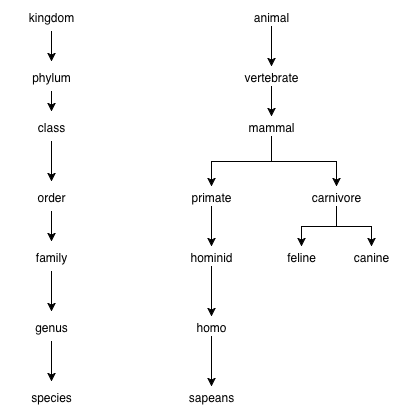

The diagram above was exported from draw.io. Its source (the exported page's mxGraphModel, read from the mxfile embedded in the PNG):
<mxGraphModel dx="630" dy="563" grid="1" gridSize="10" guides="1" tooltips="1" connect="1" fold="1" page="1" pageScale="1" pageWidth="826" pageHeight="1169" background="none" math="0">
  <root>
    <mxCell id="0" />
    <mxCell id="1" parent="0" />
    <mxCell id="106" value="kingdom" style="text;html=1;strokeColor=none;fillColor=none;align=center;verticalAlign=middle;whiteSpace=wrap;overflow=hidden;" vertex="1" parent="1">
      <mxGeometry x="100" y="50" width="100" height="30" as="geometry" />
    </mxCell>
    <mxCell id="107" value="phylum" style="text;html=1;strokeColor=none;fillColor=none;align=center;verticalAlign=middle;whiteSpace=wrap;overflow=hidden;" vertex="1" parent="1">
      <mxGeometry x="100" y="110" width="100" height="30" as="geometry" />
    </mxCell>
    <mxCell id="110" value="class" style="text;html=1;strokeColor=none;fillColor=none;align=center;verticalAlign=middle;whiteSpace=wrap;overflow=hidden;" vertex="1" parent="1">
      <mxGeometry x="100" y="160" width="100" height="30" as="geometry" />
    </mxCell>
    <mxCell id="112" value="order" style="text;html=1;strokeColor=none;fillColor=none;align=center;verticalAlign=middle;whiteSpace=wrap;overflow=hidden;" vertex="1" parent="1">
      <mxGeometry x="100" y="230" width="100" height="30" as="geometry" />
    </mxCell>
    <mxCell id="114" value="family" style="text;html=1;strokeColor=none;fillColor=none;align=center;verticalAlign=middle;whiteSpace=wrap;overflow=hidden;" vertex="1" parent="1">
      <mxGeometry x="100" y="290" width="100" height="30" as="geometry" />
    </mxCell>
    <mxCell id="116" value="genus" style="text;html=1;strokeColor=none;fillColor=none;align=center;verticalAlign=middle;whiteSpace=wrap;overflow=hidden;" vertex="1" parent="1">
      <mxGeometry x="100" y="360" width="100" height="30" as="geometry" />
    </mxCell>
    <mxCell id="124" value="species" style="text;html=1;strokeColor=none;fillColor=none;align=center;verticalAlign=middle;whiteSpace=wrap;overflow=hidden;" vertex="1" parent="1">
      <mxGeometry x="100" y="430" width="100" height="30" as="geometry" />
    </mxCell>
    <mxCell id="108" value="" style="edgeStyle=none;rounded=0;html=1;startArrow=none;startFill=0;endArrow=classic;endFill=1;" edge="1" parent="1" source="106" target="107">
      <mxGeometry relative="1" as="geometry" />
    </mxCell>
    <mxCell id="111" value="" style="edgeStyle=none;rounded=0;html=1;startArrow=none;startFill=0;endArrow=classic;endFill=1;" edge="1" parent="1" source="107" target="110">
      <mxGeometry relative="1" as="geometry" />
    </mxCell>
    <mxCell id="113" value="" style="edgeStyle=none;rounded=0;html=1;startArrow=none;startFill=0;endArrow=classic;endFill=1;" edge="1" parent="1" source="110" target="112">
      <mxGeometry relative="1" as="geometry" />
    </mxCell>
    <mxCell id="115" value="" style="edgeStyle=none;rounded=0;html=1;startArrow=none;startFill=0;endArrow=classic;endFill=1;" edge="1" parent="1" source="112" target="114">
      <mxGeometry relative="1" as="geometry" />
    </mxCell>
    <mxCell id="117" value="" style="edgeStyle=none;rounded=0;html=1;startArrow=none;startFill=0;endArrow=classic;endFill=1;" edge="1" parent="1" source="114" target="116">
      <mxGeometry relative="1" as="geometry" />
    </mxCell>
    <mxCell id="118" value="animal" style="text;html=1;strokeColor=none;fillColor=none;align=center;verticalAlign=middle;whiteSpace=wrap;overflow=hidden;" vertex="1" parent="1">
      <mxGeometry x="340" y="55" width="60" height="20" as="geometry" />
    </mxCell>
    <mxCell id="119" value="vertebrate" style="text;html=1;strokeColor=none;fillColor=none;align=center;verticalAlign=middle;whiteSpace=wrap;overflow=hidden;" vertex="1" parent="1">
      <mxGeometry x="340" y="115" width="60" height="20" as="geometry" />
    </mxCell>
    <mxCell id="121" value="mammal" style="text;html=1;strokeColor=none;fillColor=none;align=center;verticalAlign=middle;whiteSpace=wrap;overflow=hidden;" vertex="1" parent="1">
      <mxGeometry x="340" y="165" width="60" height="20" as="geometry" />
    </mxCell>
    <mxCell id="120" value="" style="edgeStyle=none;rounded=0;html=1;startArrow=none;startFill=0;endArrow=classic;endFill=1;" edge="1" parent="1" source="118" target="119">
      <mxGeometry relative="1" as="geometry" />
    </mxCell>
    <mxCell id="122" value="" style="edgeStyle=none;rounded=0;html=1;startArrow=none;startFill=0;endArrow=classic;endFill=1;" edge="1" parent="1" source="119" target="121">
      <mxGeometry relative="1" as="geometry" />
    </mxCell>
    <mxCell id="123" value="primate" style="text;html=1;strokeColor=none;fillColor=none;align=center;verticalAlign=middle;whiteSpace=wrap;overflow=hidden;" vertex="1" parent="1">
      <mxGeometry x="280" y="235" width="60" height="20" as="geometry" />
    </mxCell>
    <mxCell id="129" value="hominid" style="text;html=1;strokeColor=none;fillColor=none;align=center;verticalAlign=middle;whiteSpace=wrap;overflow=hidden;" vertex="1" parent="1">
      <mxGeometry x="280" y="295" width="60" height="20" as="geometry" />
    </mxCell>
    <mxCell id="131" value="homo" style="text;html=1;strokeColor=none;fillColor=none;align=center;verticalAlign=middle;whiteSpace=wrap;overflow=hidden;" vertex="1" parent="1">
      <mxGeometry x="280" y="365" width="60" height="20" as="geometry" />
    </mxCell>
    <mxCell id="133" value="sapeans" style="text;html=1;strokeColor=none;fillColor=none;align=center;verticalAlign=middle;whiteSpace=wrap;overflow=hidden;" vertex="1" parent="1">
      <mxGeometry x="280" y="435" width="60" height="20" as="geometry" />
    </mxCell>
    <mxCell id="125" value="" style="edgeStyle=none;rounded=0;html=1;startArrow=none;startFill=0;endArrow=classic;endFill=1;" edge="1" parent="1" source="116" target="124">
      <mxGeometry relative="1" as="geometry" />
    </mxCell>
    <mxCell id="130" value="" style="edgeStyle=none;rounded=0;html=1;startArrow=none;startFill=0;endArrow=classic;endFill=1;" edge="1" parent="1" source="123" target="129">
      <mxGeometry relative="1" as="geometry" />
    </mxCell>
    <mxCell id="132" value="" style="edgeStyle=none;rounded=0;html=1;startArrow=none;startFill=0;endArrow=classic;endFill=1;" edge="1" parent="1" source="129" target="131">
      <mxGeometry relative="1" as="geometry" />
    </mxCell>
    <mxCell id="134" value="" style="edgeStyle=none;rounded=0;html=1;startArrow=none;startFill=0;endArrow=classic;endFill=1;" edge="1" parent="1" source="131" target="133">
      <mxGeometry relative="1" as="geometry" />
    </mxCell>
    <mxCell id="135" style="edgeStyle=orthogonalEdgeStyle;rounded=0;html=1;exitX=0.5;exitY=1;entryX=0.5;entryY=0;startArrow=none;startFill=0;endArrow=classic;endFill=1;" edge="1" parent="1" source="121" target="123">
      <mxGeometry relative="1" as="geometry" />
    </mxCell>
    <mxCell id="136" value="carnivore" style="text;html=1;strokeColor=none;fillColor=none;align=center;verticalAlign=middle;whiteSpace=wrap;overflow=hidden;" vertex="1" parent="1">
      <mxGeometry x="400" y="235" width="70" height="20" as="geometry" />
    </mxCell>
    <mxCell id="139" value="feline" style="text;html=1;strokeColor=none;fillColor=none;align=center;verticalAlign=middle;whiteSpace=wrap;overflow=hidden;" vertex="1" parent="1">
      <mxGeometry x="365" y="295" width="70" height="20" as="geometry" />
    </mxCell>
    <mxCell id="137" style="edgeStyle=orthogonalEdgeStyle;rounded=0;html=1;exitX=0.5;exitY=1;entryX=0.5;entryY=1;startArrow=none;startFill=0;endArrow=classic;endFill=1;" edge="1" parent="1" source="121" target="121">
      <mxGeometry relative="1" as="geometry" />
    </mxCell>
    <mxCell id="138" style="edgeStyle=orthogonalEdgeStyle;rounded=0;html=1;exitX=0.5;exitY=1;entryX=0.5;entryY=0;startArrow=none;startFill=0;endArrow=classic;endFill=1;" edge="1" parent="1" source="121" target="136">
      <mxGeometry relative="1" as="geometry" />
    </mxCell>
    <mxCell id="140" value="" style="edgeStyle=orthogonalEdgeStyle;rounded=0;html=1;startArrow=none;startFill=0;endArrow=classic;endFill=1;" edge="1" parent="1" source="136" target="139">
      <mxGeometry relative="1" as="geometry" />
    </mxCell>
    <mxCell id="141" value="canine" style="text;html=1;strokeColor=none;fillColor=none;align=center;verticalAlign=middle;whiteSpace=wrap;overflow=hidden;" vertex="1" parent="1">
      <mxGeometry x="435" y="295" width="70" height="20" as="geometry" />
    </mxCell>
    <mxCell id="142" style="edgeStyle=orthogonalEdgeStyle;rounded=0;html=1;exitX=0.5;exitY=1;entryX=0.5;entryY=0;startArrow=none;startFill=0;endArrow=classic;endFill=1;" edge="1" parent="1" source="136" target="141">
      <mxGeometry relative="1" as="geometry" />
    </mxCell>
  </root>
</mxGraphModel>